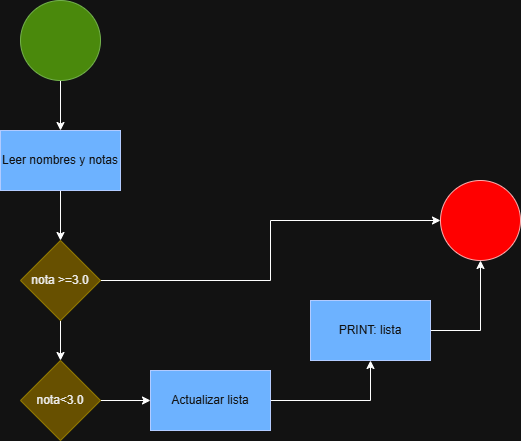

The diagram above was exported from draw.io. Its source (the exported page's mxGraphModel, read from the mxfile embedded in the PNG):
<mxGraphModel dx="872" dy="511" grid="1" gridSize="10" guides="1" tooltips="1" connect="1" arrows="1" fold="1" page="1" pageScale="1" pageWidth="827" pageHeight="1169" math="0" shadow="0">
  <root>
    <mxCell id="0" />
    <mxCell id="1" parent="0" />
    <mxCell id="FL-l4YWrO7hEM306jSGO-3" edge="1" parent="1" source="FL-l4YWrO7hEM306jSGO-1" style="edgeStyle=orthogonalEdgeStyle;rounded=0;orthogonalLoop=1;jettySize=auto;html=1;exitX=0.5;exitY=1;exitDx=0;exitDy=0;entryX=0.5;entryY=0;entryDx=0;entryDy=0;" target="FL-l4YWrO7hEM306jSGO-2">
      <mxGeometry relative="1" as="geometry" />
    </mxCell>
    <mxCell id="FL-l4YWrO7hEM306jSGO-1" parent="1" style="ellipse;whiteSpace=wrap;html=1;aspect=fixed;fillColor=#60a917;fontColor=#ffffff;strokeColor=#2D7600;" value="" vertex="1">
      <mxGeometry height="80" width="80" x="230" y="30" as="geometry" />
    </mxCell>
    <mxCell id="FL-l4YWrO7hEM306jSGO-8" edge="1" parent="1" source="FL-l4YWrO7hEM306jSGO-2" style="edgeStyle=orthogonalEdgeStyle;rounded=0;orthogonalLoop=1;jettySize=auto;html=1;exitX=0.5;exitY=1;exitDx=0;exitDy=0;entryX=0.5;entryY=0;entryDx=0;entryDy=0;" target="FL-l4YWrO7hEM306jSGO-4">
      <mxGeometry relative="1" as="geometry" />
    </mxCell>
    <mxCell id="FL-l4YWrO7hEM306jSGO-2" parent="1" style="rounded=0;whiteSpace=wrap;html=1;fillColor=#0050ef;fontColor=#ffffff;strokeColor=#001DBC;" value="Leer nombres y notas" vertex="1">
      <mxGeometry height="60" width="120" x="210" y="160" as="geometry" />
    </mxCell>
    <mxCell id="FL-l4YWrO7hEM306jSGO-11" edge="1" parent="1" source="FL-l4YWrO7hEM306jSGO-4" style="edgeStyle=orthogonalEdgeStyle;rounded=0;orthogonalLoop=1;jettySize=auto;html=1;exitX=0.5;exitY=1;exitDx=0;exitDy=0;entryX=0.5;entryY=0;entryDx=0;entryDy=0;" target="FL-l4YWrO7hEM306jSGO-5">
      <mxGeometry relative="1" as="geometry" />
    </mxCell>
    <mxCell id="FL-l4YWrO7hEM306jSGO-14" edge="1" parent="1" source="FL-l4YWrO7hEM306jSGO-4" style="edgeStyle=orthogonalEdgeStyle;rounded=0;orthogonalLoop=1;jettySize=auto;html=1;exitX=1;exitY=0.5;exitDx=0;exitDy=0;" target="FL-l4YWrO7hEM306jSGO-13">
      <mxGeometry relative="1" as="geometry" />
    </mxCell>
    <mxCell id="FL-l4YWrO7hEM306jSGO-4" parent="1" style="rhombus;whiteSpace=wrap;html=1;fillColor=#e3c800;fontColor=#000000;strokeColor=#B09500;" value="nota &amp;gt;=3.0" vertex="1">
      <mxGeometry height="80" width="80" x="230" y="270" as="geometry" />
    </mxCell>
    <mxCell id="FL-l4YWrO7hEM306jSGO-9" edge="1" parent="1" source="FL-l4YWrO7hEM306jSGO-5" style="edgeStyle=orthogonalEdgeStyle;rounded=0;orthogonalLoop=1;jettySize=auto;html=1;exitX=1;exitY=0.5;exitDx=0;exitDy=0;entryX=0;entryY=0.5;entryDx=0;entryDy=0;" target="FL-l4YWrO7hEM306jSGO-7">
      <mxGeometry relative="1" as="geometry" />
    </mxCell>
    <mxCell id="FL-l4YWrO7hEM306jSGO-5" parent="1" style="rhombus;whiteSpace=wrap;html=1;fillColor=#e3c800;fontColor=#000000;strokeColor=#B09500;" value="nota&amp;lt;3.0" vertex="1">
      <mxGeometry height="80" width="80" x="230" y="390" as="geometry" />
    </mxCell>
    <mxCell id="FL-l4YWrO7hEM306jSGO-12" edge="1" parent="1" source="FL-l4YWrO7hEM306jSGO-7" style="edgeStyle=orthogonalEdgeStyle;rounded=0;orthogonalLoop=1;jettySize=auto;html=1;exitX=1;exitY=0.5;exitDx=0;exitDy=0;entryX=0.5;entryY=1;entryDx=0;entryDy=0;" target="FL-l4YWrO7hEM306jSGO-10">
      <mxGeometry relative="1" as="geometry" />
    </mxCell>
    <mxCell id="FL-l4YWrO7hEM306jSGO-7" parent="1" style="rounded=0;whiteSpace=wrap;html=1;fillColor=#0050ef;fontColor=#ffffff;strokeColor=#001DBC;" value="Actualizar lista" vertex="1">
      <mxGeometry height="60" width="120" x="360" y="400" as="geometry" />
    </mxCell>
    <mxCell id="FL-l4YWrO7hEM306jSGO-17" edge="1" parent="1" source="FL-l4YWrO7hEM306jSGO-10" style="edgeStyle=orthogonalEdgeStyle;rounded=0;orthogonalLoop=1;jettySize=auto;html=1;exitX=1;exitY=0.5;exitDx=0;exitDy=0;entryX=0.5;entryY=1;entryDx=0;entryDy=0;" target="FL-l4YWrO7hEM306jSGO-13">
      <mxGeometry relative="1" as="geometry" />
    </mxCell>
    <mxCell id="FL-l4YWrO7hEM306jSGO-10" parent="1" style="rounded=0;whiteSpace=wrap;html=1;fillColor=#0050ef;fontColor=#ffffff;strokeColor=#001DBC;" value="PRINT: lista" vertex="1">
      <mxGeometry height="60" width="120" x="520" y="330" as="geometry" />
    </mxCell>
    <mxCell id="FL-l4YWrO7hEM306jSGO-13" parent="1" style="ellipse;whiteSpace=wrap;html=1;aspect=fixed;fillColor=light-dark(#A20025,#FF0000);fontColor=#ffffff;strokeColor=#B20000;" value="" vertex="1">
      <mxGeometry height="80" width="80" x="650" y="210" as="geometry" />
    </mxCell>
  </root>
</mxGraphModel>